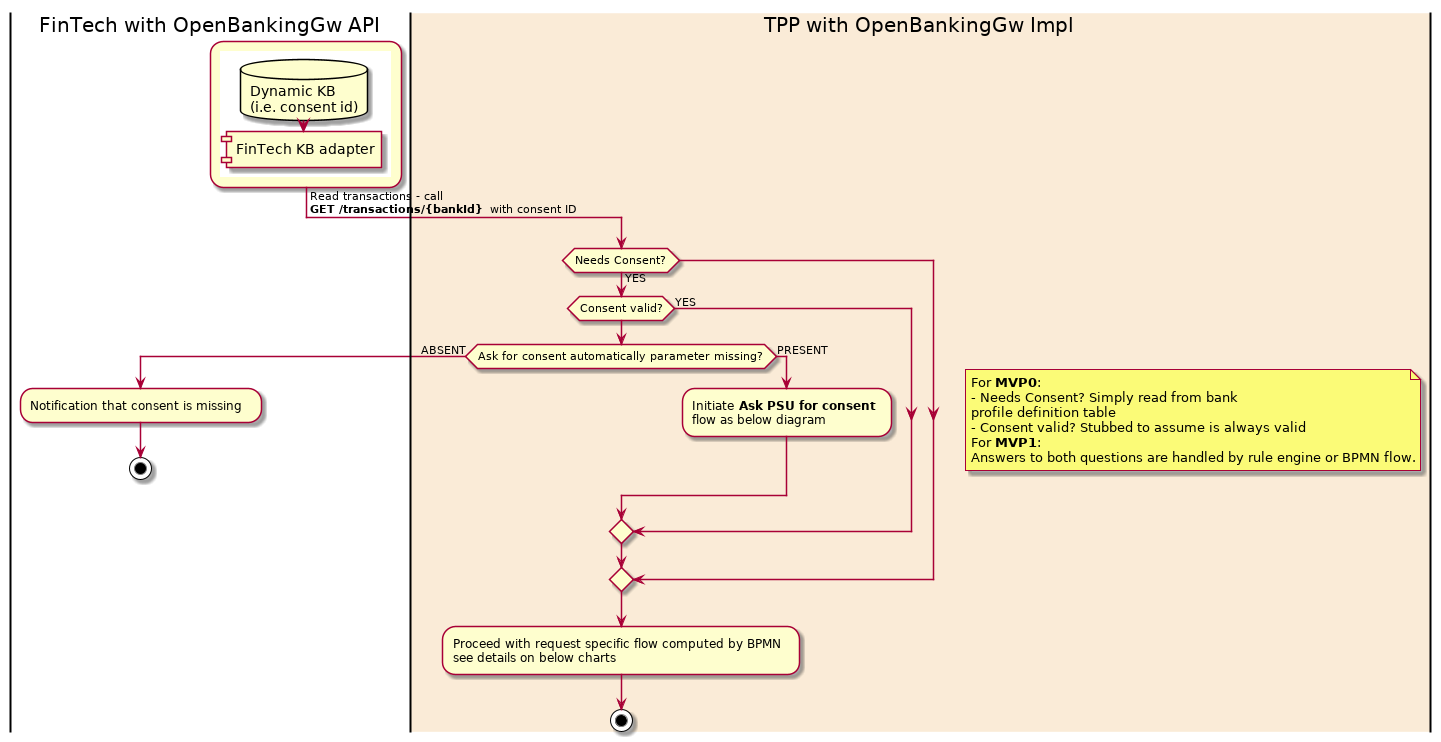

The diagram above was rendered by PlantUML. Its source (embedded in the PNG):
@startuml
skinparam nodesep 10
skinparam ranksep 10
skinparam swimlane {
  BorderThickness 2
  TitleFontColor black
  TitleFontSize 20
  width 30
}

|FinTech with OpenBankingGw API|
:{{
database "Dynamic KB\n(i.e. consent id)" as DKB
component "FinTech KB adapter" as FKBA
DKB ==> FKBA
}};
-> Read transactions - call\n**GET /transactions/{bankId}** with consent ID;
|#AntiqueWhite|TPP with OpenBankingGw Impl|
if (Needs Consent?) then (YES)
note right
  For <b>MVP0</b>:
  - Needs Consent? Simply read from bank
  profile definition table
  - Consent valid? Stubbed to assume is always valid
  For <b>MVP1</b>:
  Answers to both questions are handled by rule engine or BPMN flow.
end note
if (Consent valid?) then (YES)
|FinTech with OpenBankingGw API|
|#AntiqueWhite|TPP with OpenBankingGw Impl|
else
if (Ask for consent automatically parameter missing?) then (ABSENT)
|FinTech with OpenBankingGw API|
:Notification that consent is missing;
stop
else (PRESENT)
|#AntiqueWhite|TPP with OpenBankingGw Impl|
:Initiate <b>Ask PSU for consent</b>\nflow as below diagram;
endif
endif
endif
|#AntiqueWhite|TPP with OpenBankingGw Impl|
:Proceed with request specific flow computed by BPMN\nsee details on below charts;
stop
@enduml